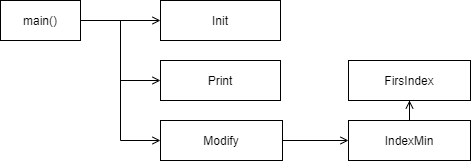

The diagram above was exported from draw.io. Its source (the exported page's mxGraphModel, read from the mxfile embedded in the PNG):
<mxGraphModel dx="998" dy="548" grid="1" gridSize="10" guides="1" tooltips="1" connect="1" arrows="1" fold="1" page="1" pageScale="1" pageWidth="827" pageHeight="1169" math="0" shadow="0">
  <root>
    <mxCell id="0" />
    <mxCell id="1" parent="0" />
    <mxCell id="zm-Eyr1ueAx8CczqxVjb-1" style="edgeStyle=orthogonalEdgeStyle;rounded=0;orthogonalLoop=1;jettySize=auto;html=1;endArrow=open;endFill=0;" edge="1" parent="1" source="zm-Eyr1ueAx8CczqxVjb-4" target="zm-Eyr1ueAx8CczqxVjb-5">
      <mxGeometry relative="1" as="geometry" />
    </mxCell>
    <mxCell id="zm-Eyr1ueAx8CczqxVjb-2" style="edgeStyle=orthogonalEdgeStyle;rounded=0;orthogonalLoop=1;jettySize=auto;html=1;entryX=0;entryY=0.5;entryDx=0;entryDy=0;endArrow=open;endFill=0;" edge="1" parent="1" source="zm-Eyr1ueAx8CczqxVjb-4" target="zm-Eyr1ueAx8CczqxVjb-6">
      <mxGeometry relative="1" as="geometry" />
    </mxCell>
    <mxCell id="zm-Eyr1ueAx8CczqxVjb-3" style="edgeStyle=orthogonalEdgeStyle;rounded=0;orthogonalLoop=1;jettySize=auto;html=1;entryX=0;entryY=0.5;entryDx=0;entryDy=0;endArrow=open;endFill=0;" edge="1" parent="1" source="zm-Eyr1ueAx8CczqxVjb-4" target="zm-Eyr1ueAx8CczqxVjb-8">
      <mxGeometry relative="1" as="geometry" />
    </mxCell>
    <mxCell id="zm-Eyr1ueAx8CczqxVjb-4" value="main()" style="rounded=0;whiteSpace=wrap;html=1;" vertex="1" parent="1">
      <mxGeometry x="60" y="40" width="80" height="40" as="geometry" />
    </mxCell>
    <mxCell id="zm-Eyr1ueAx8CczqxVjb-5" value="Init" style="rounded=0;whiteSpace=wrap;html=1;" vertex="1" parent="1">
      <mxGeometry x="220" y="40" width="120" height="40" as="geometry" />
    </mxCell>
    <mxCell id="zm-Eyr1ueAx8CczqxVjb-6" value="Print" style="rounded=0;whiteSpace=wrap;html=1;" vertex="1" parent="1">
      <mxGeometry x="220" y="100" width="120" height="40" as="geometry" />
    </mxCell>
    <mxCell id="zm-Eyr1ueAx8CczqxVjb-7" style="edgeStyle=orthogonalEdgeStyle;rounded=0;orthogonalLoop=1;jettySize=auto;html=1;entryX=0;entryY=0.5;entryDx=0;entryDy=0;endArrow=open;endFill=0;" edge="1" parent="1" source="zm-Eyr1ueAx8CczqxVjb-8" target="zm-Eyr1ueAx8CczqxVjb-10">
      <mxGeometry relative="1" as="geometry" />
    </mxCell>
    <mxCell id="zm-Eyr1ueAx8CczqxVjb-8" value="Modify" style="rounded=0;whiteSpace=wrap;html=1;" vertex="1" parent="1">
      <mxGeometry x="220" y="160" width="122" height="40" as="geometry" />
    </mxCell>
    <mxCell id="zm-Eyr1ueAx8CczqxVjb-9" style="edgeStyle=orthogonalEdgeStyle;rounded=0;orthogonalLoop=1;jettySize=auto;html=1;entryX=0.5;entryY=1;entryDx=0;entryDy=0;endArrow=open;endFill=0;" edge="1" parent="1" source="zm-Eyr1ueAx8CczqxVjb-10" target="zm-Eyr1ueAx8CczqxVjb-11">
      <mxGeometry relative="1" as="geometry" />
    </mxCell>
    <mxCell id="zm-Eyr1ueAx8CczqxVjb-10" value="IndexMin" style="rounded=0;whiteSpace=wrap;html=1;" vertex="1" parent="1">
      <mxGeometry x="408" y="160" width="122" height="40" as="geometry" />
    </mxCell>
    <mxCell id="zm-Eyr1ueAx8CczqxVjb-11" value="FirsIndex" style="rounded=0;whiteSpace=wrap;html=1;" vertex="1" parent="1">
      <mxGeometry x="408" y="100" width="122" height="40" as="geometry" />
    </mxCell>
  </root>
</mxGraphModel>